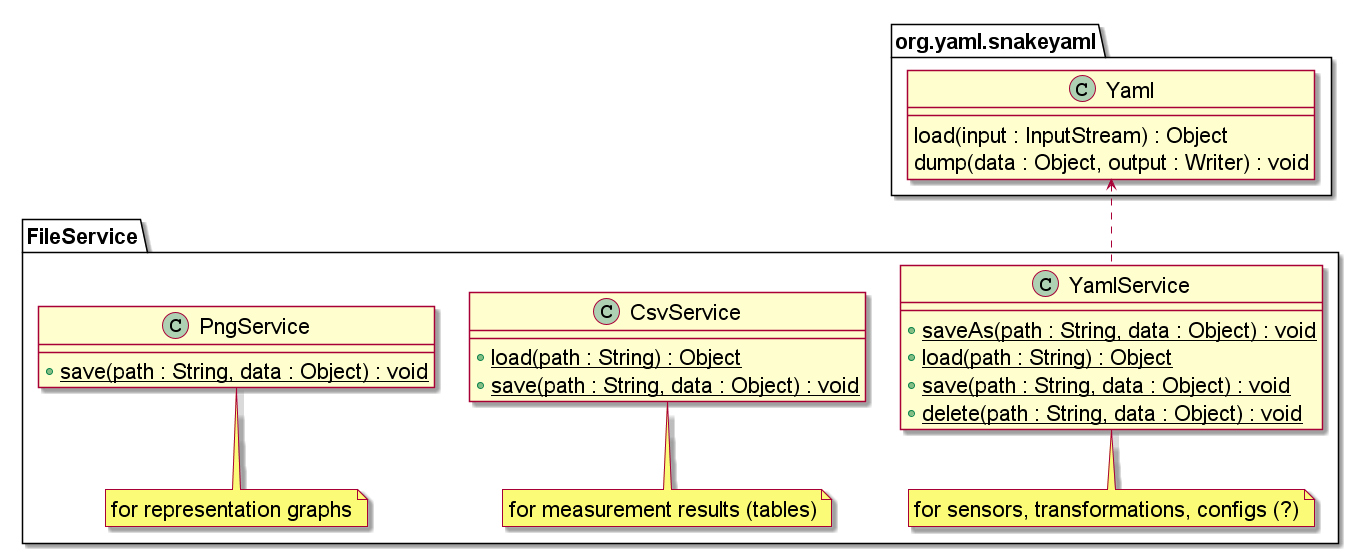

The diagram above was rendered by PlantUML. Its source (embedded in the PNG):
@startuml

skinparam defaultFontSize 22


namespace FileService {

	class org.yaml.snakeyaml.Yaml {
		load(input : InputStream) : Object
		dump(data : Object, output : Writer) : void
	}
	
	class YamlService {
		+ {static} saveAs(path : String, data : Object) : void
		+ {static} load(path : String) : Object
		+ {static} save(path : String, data : Object) : void
		+ {static} delete(path : String, data : Object) : void
	}
	
	note bottom of YamlService : for sensors, transformations, configs (?)
	
	YamlService .up.> org.yaml.snakeyaml.Yaml
	
	class CsvService {
		+ {static} load(path : String) : Object
		+ {static} save(path : String, data : Object) : void
	}
	
	note bottom of CsvService : for measurement results (tables)
	
	class PngService {
		+ {static} save(path : String, data : Object) : void
	}
	
	note bottom of PngService : for representation graphs

}

@enduml